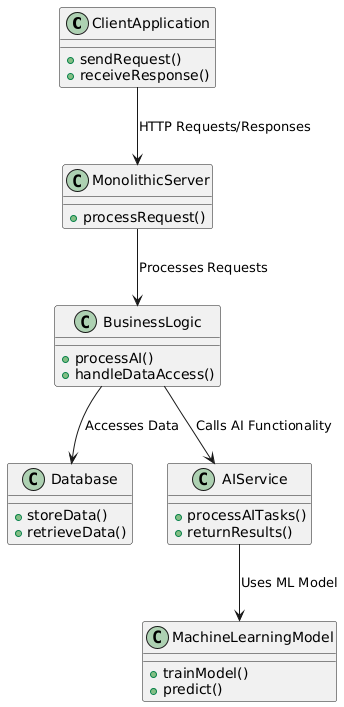

The diagram above was rendered by PlantUML. Its source (embedded in the PNG):
@startuml
class ClientApplication {
    + sendRequest()
    + receiveResponse()
}

class MonolithicServer {
    + processRequest()
}

class BusinessLogic {
    + processAI()
    + handleDataAccess()
}

class Database {
    + storeData()
    + retrieveData()
}

class AIService {
    + processAITasks()
    + returnResults()
}

class MachineLearningModel {
    + trainModel()
    + predict()
}

ClientApplication --> MonolithicServer : HTTP Requests/Responses
MonolithicServer --> BusinessLogic : Processes Requests
BusinessLogic --> Database : Accesses Data
BusinessLogic --> AIService : Calls AI Functionality
AIService --> MachineLearningModel : Uses ML Model
@enduml